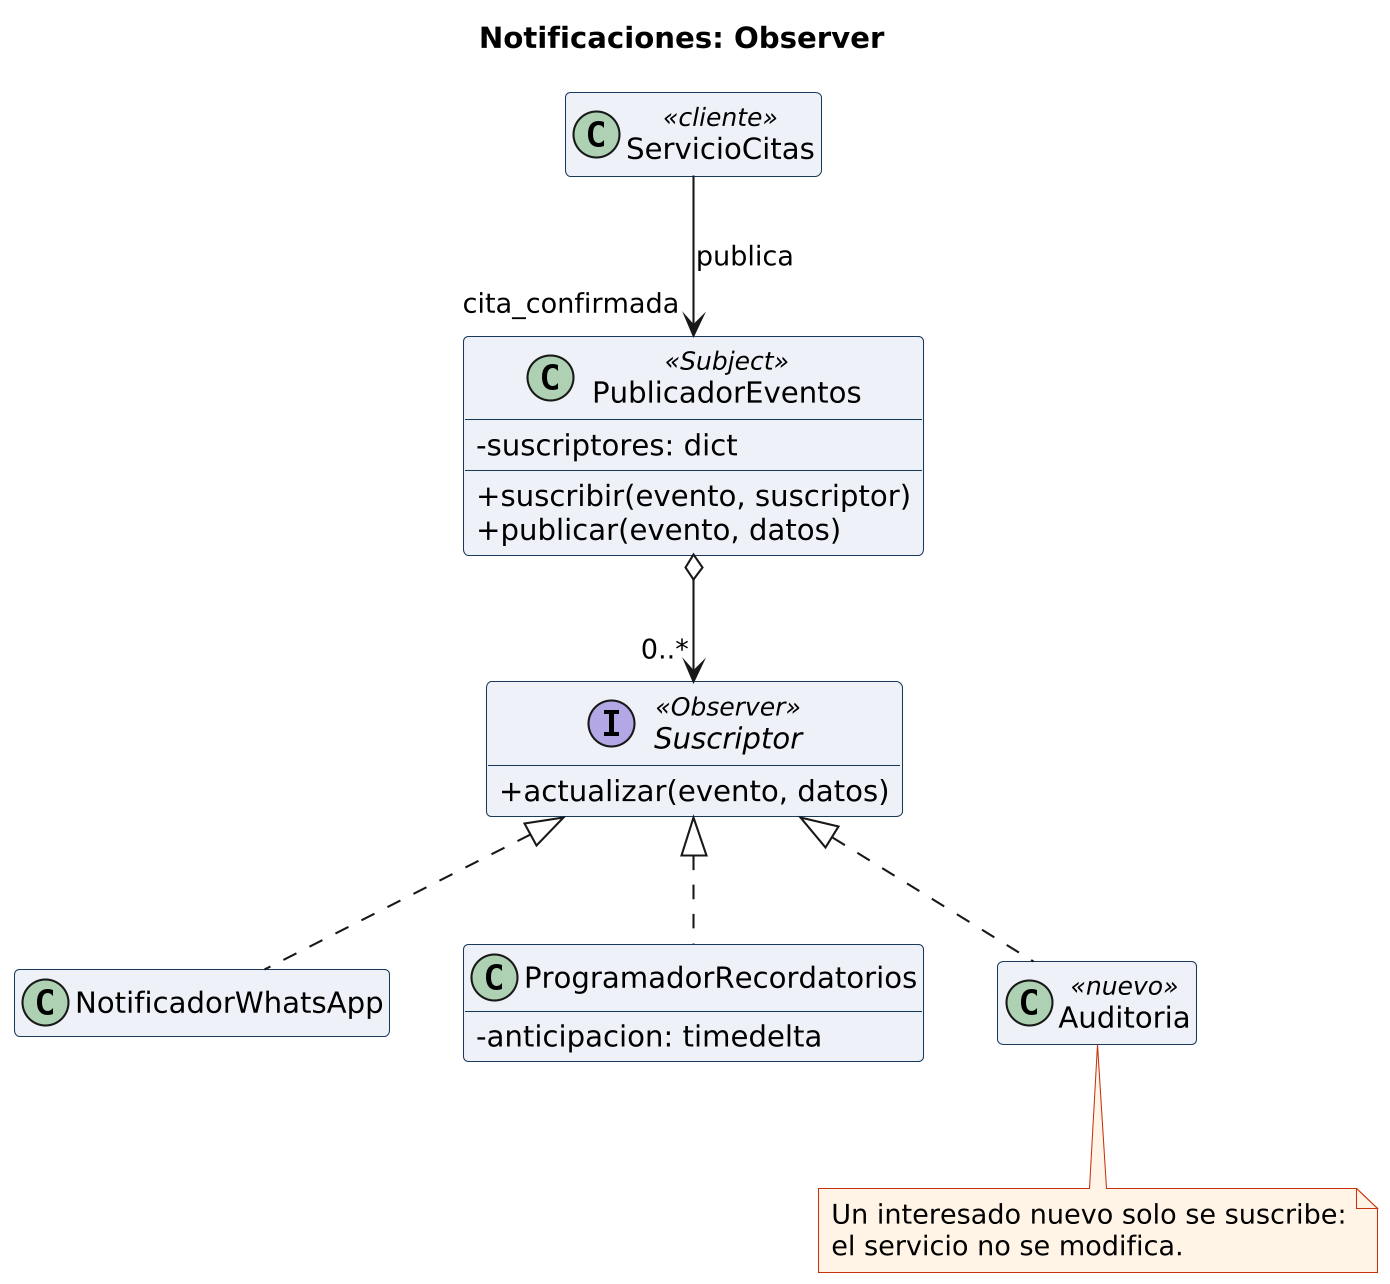

The diagram above was rendered by PlantUML. Its source (embedded in the PNG):
@startuml eventos
!include comun.iuml
title Notificaciones: Observer

class ServicioCitas <<cliente>>
class PublicadorEventos <<Subject>> {
  - suscriptores: dict
  + suscribir(evento, suscriptor)
  + publicar(evento, datos)
}
interface Suscriptor <<Observer>> {
  + actualizar(evento, datos)
}
class NotificadorWhatsApp
class ProgramadorRecordatorios {
  - anticipacion: timedelta
}
class Auditoria <<nuevo>>

ServicioCitas --> PublicadorEventos : publica "cita_confirmada"
PublicadorEventos o--> "0..*" Suscriptor
Suscriptor <|.. NotificadorWhatsApp
Suscriptor <|.. ProgramadorRecordatorios
Suscriptor <|.. Auditoria
note bottom of Auditoria
  Un interesado nuevo solo se suscribe:
  el servicio no se modifica.
end note
@enduml